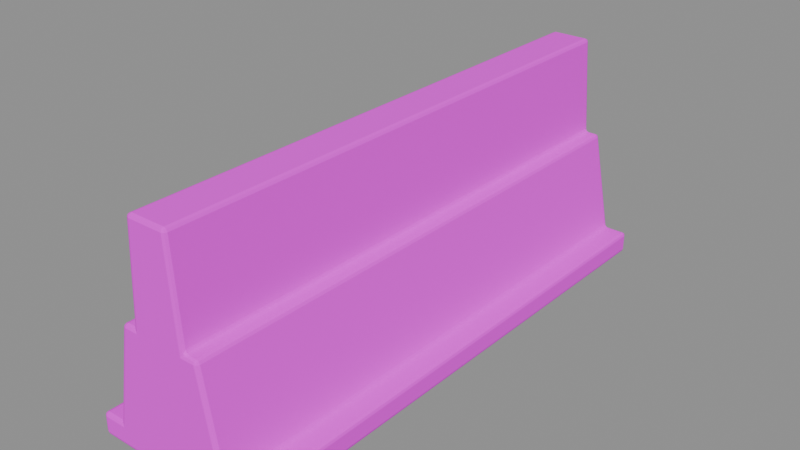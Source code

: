# Source: k_rails.blend  (saved by Blender 4.2.67; exported with 4.5.12 LTS)
import bpy
from mathutils import Matrix  # noqa: F401  (used for matrix-valued properties, if any)

bpy.ops.wm.read_factory_settings(use_empty=True)
scene = bpy.context.scene
scene.name = 'Scene'

# ---- images (referenced by path relative to the original .blend; pixels are not part of the script)
import os
ASSET_DIR = os.environ.get("B2B_ASSET_DIR", "")  # directory of the original .blend (textures are referenced by path, not embedded)
HERE = os.path.dirname(os.path.abspath(__file__))  # packed textures are extracted next to this script under _unpacked/

def load_image(name, relpath, width, height, colorspace="sRGB"):
    """Load a texture the original file referenced (path relative to the .blend, or extracted next to this script)."""
    p = next((c for c in (os.path.join(HERE, relpath), os.path.join(ASSET_DIR, relpath)) if relpath and os.path.exists(c)), "")
    if p:
        img = bpy.data.images.load(p, check_existing=True)
        img.name = name
    else:  # same state as the original file: an image datablock whose file is absent (Cycles renders it pink)
        img = bpy.data.images.new(name, width, height)
        img.source = "FILE"
        img.filepath = "//" + (relpath or name)
    img.colorspace_settings.name = colorspace
    return img
img_krail_png = load_image('krail.png', 'krail.png', 1024, 1024, 'sRGB')

# ---- materials (node trees are filled in below, after node groups)
mat_krail = bpy.data.materials.new('KRAIL')

# ---- material node trees
mat_krail.use_nodes = True; mat_krail.node_tree.nodes.clear()
_N = mat_krail.node_tree.nodes; _L = mat_krail.node_tree.links
n0 = _N.new('ShaderNodeOutputMaterial'); n0.name = 'Material Output'; n0.location = (0, 0)
n1 = _N.new('ShaderNodeBsdfPrincipled'); n1.name = 'Principled BSDF'; n1.location = (0, 0)
n1.inputs[2].default_value = 0.85
n2 = _N.new('ShaderNodeTexImage'); n2.name = 'Image Texture'; n2.location = (0, 0)
n2.image = img_krail_png
_L.new(n1.outputs[0], n0.inputs[0])
_L.new(n2.outputs[0], n1.inputs[0])
n0.is_active_output = True

# ---- meshes
me_krail_mesh = bpy.data.meshes.new('krail_mesh')
me_krail_mesh.from_pydata([(-0.293, 0.012, 0.0), (-0.293, 0.0, 0.012), (-0.305, 0.012, 0.012), (-0.293, 0.003515, 0.003515), (-0.2999, 0.005072, 0.005072), (-0.3015, 0.003515, 0.012), (-0.3015, 0.012, 0.003515), (-0.293, 0.012, 0.08), (-0.305, 0.012, 0.068), (-0.293, 0.0, 0.068), (-0.3015, 0.012, 0.07649), (-0.2999, 0.005072, 0.07493), (-0.3015, 0.003515, 0.068), (-0.293, 0.003515, 0.07649), (-0.2178, 0.012, 0.09179), (-0.232, 0.012, 0.08), (-0.2101, 0.0, 0.068), (-0.2229, 0.012, 0.08345), (-0.22, 0.005072, 0.08005), (-0.221, 0.003515, 0.07649), (-0.2164, 0.003515, 0.08036), (-0.138, 0.012, 0.45), (-0.1522, 0.012, 0.4382), (-0.1401, 0.0, 0.438), (-0.1472, 0.012, 0.4466), (-0.1458, 0.005072, 0.445), (-0.1486, 0.003515, 0.4381), (-0.1386, 0.003515, 0.4464), (-0.09917, 0.012, 0.462), (-0.112, 0.012, 0.45), (-0.0888, 0.0, 0.438), (-0.1033, 0.012, 0.4535), (-0.1, 0.005072, 0.45), (-0.1004, 0.003515, 0.4465), (-0.09647, 0.003515, 0.4502), (-0.063, 0.012, 0.81), (-0.07583, 0.012, 0.798), (-0.0638, 0.0, 0.798), (-0.07173, 0.012, 0.8065), (-0.07027, 0.005072, 0.8049), (-0.0723, 0.003515, 0.798), (-0.06323, 0.003515, 0.8065), (0.07583, 0.012, 0.798), (0.063, 0.012, 0.81), (0.0638, 0.0, 0.798), (0.07173, 0.012, 0.8065), (0.07027, 0.005072, 0.8049), (0.06323, 0.003515, 0.8065), (0.0723, 0.003515, 0.798), (0.112, 0.012, 0.45), (0.09917, 0.012, 0.462), (0.0888, 0.0, 0.438), (0.1033, 0.012, 0.4535), (0.1, 0.005072, 0.45), (0.09647, 0.003515, 0.4502), (0.1004, 0.003515, 0.4465), (0.1522, 0.012, 0.4382), (0.138, 0.012, 0.45), (0.1401, 0.0, 0.438), (0.1472, 0.012, 0.4466), (0.1458, 0.005072, 0.445), (0.1386, 0.003515, 0.4464), (0.1486, 0.003515, 0.4381), (0.232, 0.012, 0.08), (0.2178, 0.012, 0.09179), (0.2101, 0.0, 0.068), (0.2229, 0.012, 0.08345), (0.22, 0.005072, 0.08005), (0.2164, 0.003515, 0.08036), (0.221, 0.003515, 0.07649), (0.305, 0.012, 0.068), (0.293, 0.012, 0.08), (0.293, 0.0, 0.068), (0.3015, 0.012, 0.07649), (0.2999, 0.005072, 0.07493), (0.293, 0.003515, 0.07649), (0.3015, 0.003515, 0.068), (0.293, 0.012, 0.0), (0.305, 0.012, 0.012), (0.293, 0.0, 0.012), (0.3015, 0.012, 0.003515), (0.2999, 0.005072, 0.005072), (0.3015, 0.003515, 0.012), (0.293, 0.003515, 0.003515), (-0.293, 1.988, 0.0), (-0.305, 1.988, 0.012), (-0.293, 2.0, 0.012), (-0.3015, 1.988, 0.003515), (-0.2999, 1.995, 0.005072), (-0.3015, 1.996, 0.012), (-0.293, 1.996, 0.003515), (-0.305, 1.988, 0.068), (-0.293, 1.988, 0.08), (-0.293, 2.0, 0.068), (-0.3015, 1.988, 0.07649), (-0.2999, 1.995, 0.07493), (-0.293, 1.996, 0.07649), (-0.3015, 1.996, 0.068), (-0.232, 1.988, 0.08), (-0.2178, 1.988, 0.09179), (-0.2101, 2.0, 0.068), (-0.2229, 1.988, 0.08345), (-0.22, 1.995, 0.08005), (-0.2164, 1.996, 0.08036), (-0.221, 1.996, 0.07649), (-0.1522, 1.988, 0.4382), (-0.138, 1.988, 0.45), (-0.1401, 2.0, 0.438), (-0.1472, 1.988, 0.4466), (-0.1458, 1.995, 0.445), (-0.1386, 1.996, 0.4464), (-0.1486, 1.996, 0.4381), (-0.112, 1.988, 0.45), (-0.09917, 1.988, 0.462), (-0.0888, 2.0, 0.438), (-0.1033, 1.988, 0.4535), (-0.1, 1.995, 0.45), (-0.09647, 1.996, 0.4502), (-0.1004, 1.996, 0.4465), (-0.07583, 1.988, 0.798), (-0.063, 1.988, 0.81), (-0.0638, 2.0, 0.798), (-0.07173, 1.988, 0.8065), (-0.07027, 1.995, 0.8049), (-0.06323, 1.996, 0.8065), (-0.0723, 1.996, 0.798), (0.063, 1.988, 0.81), (0.07583, 1.988, 0.798), (0.0638, 2.0, 0.798), (0.07173, 1.988, 0.8065), (0.07027, 1.995, 0.8049), (0.0723, 1.996, 0.798), (0.06323, 1.996, 0.8065), (0.09917, 1.988, 0.462), (0.112, 1.988, 0.45), (0.0888, 2.0, 0.438), (0.1033, 1.988, 0.4535), (0.1, 1.995, 0.45), (0.1004, 1.996, 0.4465), (0.09647, 1.996, 0.4502), (0.138, 1.988, 0.45), (0.1522, 1.988, 0.4382), (0.1401, 2.0, 0.438), (0.1472, 1.988, 0.4466), (0.1458, 1.995, 0.445), (0.1486, 1.996, 0.4381), (0.1386, 1.996, 0.4464), (0.2178, 1.988, 0.09179), (0.232, 1.988, 0.08), (0.2101, 2.0, 0.068), (0.2229, 1.988, 0.08345), (0.22, 1.995, 0.08005), (0.221, 1.996, 0.07649), (0.2164, 1.996, 0.08036), (0.293, 1.988, 0.08), (0.305, 1.988, 0.068), (0.293, 2.0, 0.068), (0.3015, 1.988, 0.07649), (0.2999, 1.995, 0.07493), (0.3015, 1.996, 0.068), (0.293, 1.996, 0.07649), (0.293, 1.988, 0.0), (0.293, 2.0, 0.012), (0.305, 1.988, 0.012), (0.293, 1.996, 0.003515), (0.2999, 1.995, 0.005072), (0.3015, 1.996, 0.012), (0.3015, 1.988, 0.003515)], [], [(2, 8, 91, 85), (7, 15, 98, 92), (14, 22, 105, 99), (21, 29, 112, 106), (28, 36, 119, 113), (35, 43, 126, 120), (42, 50, 133, 127), (49, 57, 140, 134), (56, 64, 147, 141), (63, 71, 154, 148), (70, 78, 163, 155), (86, 93, 100, 107, 114, 121, 128, 135, 142, 149, 156, 162), (79, 72, 65, 58, 51, 44, 37, 30, 23, 16, 9, 1), (0, 3, 4, 6), (1, 5, 4, 3), (2, 6, 4, 5), (7, 10, 11, 13), (8, 12, 11, 10), (9, 13, 11, 12), (14, 17, 18, 20), (15, 19, 18, 17), (16, 20, 18, 19), (21, 24, 25, 27), (22, 26, 25, 24), (23, 27, 25, 26), (28, 31, 32, 34), (29, 33, 32, 31), (30, 34, 32, 33), (35, 38, 39, 41), (36, 40, 39, 38), (37, 41, 39, 40), (42, 45, 46, 48), (43, 47, 46, 45), (44, 48, 46, 47), (49, 52, 53, 55), (50, 54, 53, 52), (51, 55, 53, 54), (56, 59, 60, 62), (57, 61, 60, 59), (58, 62, 60, 61), (63, 66, 67, 69), (64, 68, 67, 66), (65, 69, 67, 68), (70, 73, 74, 76), (71, 75, 74, 73), (72, 76, 74, 75), (77, 80, 81, 83), (78, 82, 81, 80), (79, 83, 81, 82), (84, 87, 88, 90), (85, 89, 88, 87), (86, 90, 88, 89), (91, 94, 95, 97), (92, 96, 95, 94), (93, 97, 95, 96), (98, 101, 102, 104), (99, 103, 102, 101), (100, 104, 102, 103), (105, 108, 109, 111), (106, 110, 109, 108), (107, 111, 109, 110), (112, 115, 116, 118), (113, 117, 116, 115), (114, 118, 116, 117), (119, 122, 123, 125), (120, 124, 123, 122), (121, 125, 123, 124), (126, 129, 130, 132), (127, 131, 130, 129), (128, 132, 130, 131), (133, 136, 137, 139), (134, 138, 137, 136), (135, 139, 137, 138), (140, 143, 144, 146), (141, 145, 144, 143), (142, 146, 144, 145), (147, 150, 151, 153), (148, 152, 151, 150), (149, 153, 151, 152), (154, 157, 158, 160), (155, 159, 158, 157), (156, 160, 158, 159), (161, 164, 165, 167), (162, 166, 165, 164), (163, 167, 165, 166), (0, 77, 83, 3), (3, 83, 79, 1), (78, 70, 76, 82), (82, 76, 72, 79), (71, 63, 69, 75), (75, 69, 65, 72), (64, 56, 62, 68), (68, 62, 58, 65), (57, 49, 55, 61), (61, 55, 51, 58), (50, 42, 48, 54), (54, 48, 44, 51), (43, 35, 41, 47), (47, 41, 37, 44), (36, 28, 34, 40), (40, 34, 30, 37), (29, 21, 27, 33), (33, 27, 23, 30), (22, 14, 20, 26), (26, 20, 16, 23), (15, 7, 13, 19), (19, 13, 9, 16), (8, 2, 5, 12), (12, 5, 1, 9), (161, 84, 90, 164), (164, 90, 86, 162), (85, 91, 97, 89), (89, 97, 93, 86), (92, 98, 104, 96), (96, 104, 100, 93), (99, 105, 111, 103), (103, 111, 107, 100), (106, 112, 118, 110), (110, 118, 114, 107), (113, 119, 125, 117), (117, 125, 121, 114), (120, 126, 132, 124), (124, 132, 128, 121), (127, 133, 139, 131), (131, 139, 135, 128), (134, 140, 146, 138), (138, 146, 142, 135), (141, 147, 153, 145), (145, 153, 149, 142), (148, 154, 160, 152), (152, 160, 156, 149), (155, 163, 166, 159), (159, 166, 162, 156), (84, 0, 6, 87), (87, 6, 2, 85), (7, 92, 94, 10), (10, 94, 91, 8), (14, 99, 101, 17), (17, 101, 98, 15), (21, 106, 108, 24), (24, 108, 105, 22), (28, 113, 115, 31), (31, 115, 112, 29), (35, 120, 122, 38), (38, 122, 119, 36), (42, 127, 129, 45), (45, 129, 126, 43), (49, 134, 136, 52), (52, 136, 133, 50), (56, 141, 143, 59), (59, 143, 140, 57), (63, 148, 150, 66), (66, 150, 147, 64), (70, 155, 157, 73), (73, 157, 154, 71), (77, 161, 167, 80), (80, 167, 163, 78), (77, 0, 84, 161)])
_uv = me_krail_mesh.uv_layers.new(name='UVMap')
_uv.uv.foreach_set('vector', [0.8839, 0.008517, 0.9022, 0.008517, 0.9022, 0.6645, 0.8839, 0.6645, 0.8079, 0.008517, 0.8282, 0.008517, 0.8282, 0.6645, 0.8079, 0.6645, 0.2209, 0.008517, 0.3379, 0.008517, 0.3379, 0.6645, 0.2209, 0.6645, 0.9549, 0.008517, 0.9635, 0.008517, 0.9635, 0.6645, 0.9549, 0.6645, 0.6205, 0.008517, 0.7317, 0.008517, 0.7317, 0.6645, 0.6205, 0.6645, 0.749, 0.008517, 0.7908, 0.008517, 0.7908, 0.6645, 0.749, 0.6645, 0.4905, 0.008517, 0.6017, 0.008517, 0.6017, 0.6645, 0.4905, 0.6645, 0.9826, 0.008517, 0.9913, 0.008517, 0.9913, 0.6645, 0.9826, 0.6645, 0.3554, 0.008517, 0.4724, 0.008517, 0.4724, 0.6645, 0.3554, 0.6645, 0.8469, 0.008517, 0.8671, 0.008517, 0.8671, 0.6645, 0.8469, 0.6645, 0.9196, 0.008517, 0.9379, 0.008517, 0.9379, 0.6645, 0.9196, 0.6645, 0.3552, 0.9385, 0.3552, 0.9202, 0.3827, 0.9202, 0.406, 0.7993, 0.423, 0.7993, 0.4313, 0.6816, 0.4736, 0.6816, 0.4819, 0.7993, 0.4989, 0.7993, 0.5222, 0.9202, 0.5497, 0.9202, 0.5497, 0.9385, 0.008517, 0.9385, 0.008517, 0.9202, 0.03605, 0.9202, 0.05929, 0.7993, 0.0763, 0.7993, 0.0846, 0.6816, 0.127, 0.6816, 0.1353, 0.7993, 0.1523, 0.7993, 0.1755, 0.9202, 0.203, 0.9202, 0.203, 0.9385, 0.203, 0.008517, 0.203, 0.005701, 0.2053, 0.006217, 0.2059, 0.008517, 0.203, 0.9385, 0.2059, 0.9383, 0.2053, 0.9405, 0.203, 0.9411, 0.8839, 0.008517, 0.8813, 0.008517, 0.8819, 0.006217, 0.8841, 0.005701, 0.8079, 0.008517, 0.8051, 0.008517, 0.8056, 0.006217, 0.8079, 0.005701, 0.9022, 0.008517, 0.9024, 0.005701, 0.9048, 0.006217, 0.9052, 0.008517, 0.203, 0.9202, 0.203, 0.9173, 0.2053, 0.9177, 0.2059, 0.92, 0.1781, 0.9118, 0.1798, 0.9145, 0.1788, 0.916, 0.1776, 0.916, 0.1828, 0.9156, 0.1791, 0.9173, 0.1788, 0.916, 0.1798, 0.9145, 0.1755, 0.9202, 0.1776, 0.916, 0.1788, 0.916, 0.1791, 0.9173, 0.9549, 0.008517, 0.9518, 0.008517, 0.9523, 0.006217, 0.9547, 0.005701, 0.3379, 0.008517, 0.3381, 0.005701, 0.3405, 0.006217, 0.341, 0.008517, 0.1523, 0.7993, 0.1518, 0.7963, 0.1542, 0.7967, 0.1551, 0.7991, 0.1387, 0.7908, 0.1401, 0.7935, 0.139, 0.7951, 0.1378, 0.7951, 0.143, 0.7947, 0.1391, 0.7963, 0.139, 0.7951, 0.1401, 0.7935, 0.1353, 0.7993, 0.1378, 0.7951, 0.139, 0.7951, 0.1391, 0.7963, 0.749, 0.008517, 0.7461, 0.008517, 0.7466, 0.006217, 0.7489, 0.005701, 0.7317, 0.008517, 0.7319, 0.005701, 0.7343, 0.006217, 0.7347, 0.008517, 0.127, 0.6816, 0.1268, 0.6787, 0.1291, 0.6791, 0.1298, 0.6814, 0.4905, 0.008517, 0.4875, 0.008517, 0.4879, 0.006217, 0.4903, 0.005701, 0.7908, 0.008517, 0.7909, 0.005701, 0.7932, 0.006217, 0.7937, 0.008517, 0.0846, 0.6816, 0.08178, 0.6814, 0.08245, 0.6791, 0.08479, 0.6787, 0.0686, 0.7947, 0.0715, 0.7935, 0.07257, 0.7951, 0.07245, 0.7963, 0.07286, 0.7908, 0.07376, 0.7951, 0.07257, 0.7951, 0.0715, 0.7935, 0.0763, 0.7993, 0.07245, 0.7963, 0.07257, 0.7951, 0.07376, 0.7951, 0.3554, 0.008517, 0.3524, 0.008517, 0.3528, 0.006218, 0.3552, 0.005701, 0.9913, 0.008517, 0.9914, 0.005701, 0.9939, 0.006217, 0.9943, 0.008517, 0.05929, 0.7993, 0.05644, 0.7991, 0.05737, 0.7967, 0.05978, 0.7963, 0.02877, 0.9156, 0.0318, 0.9145, 0.03274, 0.916, 0.03241, 0.9173, 0.03349, 0.9118, 0.03396, 0.916, 0.03274, 0.916, 0.0318, 0.9145, 0.03605, 0.9202, 0.03241, 0.9173, 0.03274, 0.916, 0.03396, 0.916, 0.9196, 0.008517, 0.9166, 0.008517, 0.917, 0.006217, 0.9194, 0.005701, 0.8671, 0.008517, 0.8671, 0.005701, 0.8694, 0.006217, 0.8699, 0.008517, 0.008517, 0.9202, 0.005701, 0.92, 0.006217, 0.9177, 0.008517, 0.9173, 0.008517, 0.008517, 0.005701, 0.008517, 0.006217, 0.006217, 0.008517, 0.005701, 0.9379, 0.008517, 0.9377, 0.005701, 0.9398, 0.006217, 0.9404, 0.008517, 0.008517, 0.9385, 0.008517, 0.9411, 0.006217, 0.9405, 0.005701, 0.9383, 0.203, 0.6645, 0.2059, 0.6645, 0.2053, 0.6668, 0.203, 0.6673, 0.8839, 0.6645, 0.8841, 0.6673, 0.8819, 0.6668, 0.8813, 0.6645, 0.3552, 0.9385, 0.3552, 0.9411, 0.3529, 0.9405, 0.3524, 0.9383, 0.9022, 0.6645, 0.9052, 0.6645, 0.9048, 0.6668, 0.9024, 0.6673, 0.8079, 0.6645, 0.8079, 0.6673, 0.8056, 0.6668, 0.8051, 0.6645, 0.3552, 0.9202, 0.3524, 0.92, 0.3529, 0.9177, 0.3552, 0.9173, 0.3754, 0.9156, 0.3785, 0.9145, 0.3794, 0.916, 0.3791, 0.9173, 0.3802, 0.9118, 0.3806, 0.916, 0.3794, 0.916, 0.3785, 0.9145, 0.3827, 0.9202, 0.3791, 0.9173, 0.3794, 0.916, 0.3806, 0.916, 0.3379, 0.6645, 0.341, 0.6645, 0.3405, 0.6668, 0.3381, 0.6673, 0.9549, 0.6645, 0.9547, 0.6673, 0.9523, 0.6668, 0.9518, 0.6645, 0.406, 0.7993, 0.4031, 0.7991, 0.404, 0.7967, 0.4065, 0.7963, 0.4153, 0.7947, 0.4182, 0.7935, 0.4192, 0.7951, 0.4191, 0.7963, 0.4195, 0.7908, 0.4204, 0.7951, 0.4192, 0.7951, 0.4182, 0.7935, 0.423, 0.7993, 0.4191, 0.7963, 0.4192, 0.7951, 0.4204, 0.7951, 0.7317, 0.6645, 0.7347, 0.6645, 0.7343, 0.6668, 0.7319, 0.6673, 0.749, 0.6645, 0.7489, 0.6673, 0.7466, 0.6668, 0.7461, 0.6645, 0.4313, 0.6816, 0.4284, 0.6814, 0.4291, 0.6791, 0.4315, 0.6787, 0.7908, 0.6645, 0.7937, 0.6645, 0.7932, 0.6668, 0.7909, 0.6673, 0.4905, 0.6645, 0.4903, 0.6673, 0.4879, 0.6668, 0.4875, 0.6645, 0.4736, 0.6816, 0.4734, 0.6787, 0.4758, 0.6791, 0.4765, 0.6814, 0.4854, 0.7908, 0.4867, 0.7935, 0.4857, 0.7951, 0.4845, 0.7951, 0.4896, 0.7947, 0.4858, 0.7963, 0.4857, 0.7951, 0.4867, 0.7935, 0.4819, 0.7993, 0.4845, 0.7951, 0.4857, 0.7951, 0.4858, 0.7963, 0.9913, 0.6645, 0.9943, 0.6645, 0.9939, 0.6668, 0.9914, 0.6673, 0.3554, 0.6645, 0.3552, 0.6673, 0.3528, 0.6668, 0.3524, 0.6645, 0.4989, 0.7993, 0.4984, 0.7963, 0.5009, 0.7967, 0.5018, 0.7991, 0.5247, 0.9118, 0.5264, 0.9145, 0.5255, 0.916, 0.5243, 0.916, 0.5295, 0.9156, 0.5258, 0.9173, 0.5255, 0.916, 0.5264, 0.9145, 0.5222, 0.9202, 0.5243, 0.916, 0.5255, 0.916, 0.5258, 0.9173, 0.8671, 0.6645, 0.8699, 0.6645, 0.8694, 0.6668, 0.8671, 0.6673, 0.9196, 0.6645, 0.9194, 0.6673, 0.917, 0.6668, 0.9166, 0.6645, 0.5497, 0.9202, 0.5497, 0.9173, 0.552, 0.9177, 0.5525, 0.92, 0.008517, 0.6645, 0.008517, 0.6673, 0.006217, 0.6668, 0.005701, 0.6645, 0.5497, 0.9385, 0.5525, 0.9383, 0.552, 0.9405, 0.5497, 0.9411, 0.9379, 0.6645, 0.9404, 0.6645, 0.9398, 0.6668, 0.9377, 0.6673, 0.203, 0.008517, 0.008517, 0.008517, 0.008517, 0.005701, 0.203, 0.005701, 0.203, 0.9411, 0.008517, 0.9411, 0.008517, 0.9385, 0.203, 0.9385, 0.9379, 0.008517, 0.9196, 0.008517, 0.9194, 0.005701, 0.9377, 0.005701, 0.005701, 0.9383, 0.005701, 0.92, 0.008517, 0.9202, 0.008517, 0.9385, 0.8671, 0.008517, 0.8469, 0.008517, 0.8432, 0.005701, 0.8671, 0.005701, 0.008517, 0.9173, 0.03241, 0.9173, 0.03605, 0.9202, 0.008517, 0.9202, 0.4724, 0.008517, 0.3554, 0.008517, 0.3552, 0.005701, 0.4761, 0.005701, 0.03396, 0.916, 0.05644, 0.7991, 0.05929, 0.7993, 0.03605, 0.9202, 0.9913, 0.008517, 0.9826, 0.008517, 0.9788, 0.005701, 0.9914, 0.005701, 0.05978, 0.7963, 0.07245, 0.7963, 0.0763, 0.7993, 0.05929, 0.7993, 0.6017, 0.008517, 0.4905, 0.008517, 0.4903, 0.005701, 0.6054, 0.005701, 0.07376, 0.7951, 0.08178, 0.6814, 0.0846, 0.6816, 0.0763, 0.7993, 0.7908, 0.008517, 0.749, 0.008517, 0.7489, 0.005701, 0.7909, 0.005701, 0.08479, 0.6787, 0.1268, 0.6787, 0.127, 0.6816, 0.0846, 0.6816, 0.7317, 0.008517, 0.6205, 0.008517, 0.6168, 0.005701, 0.7319, 0.005701, 0.1298, 0.6814, 0.1378, 0.7951, 0.1353, 0.7993, 0.127, 0.6816, 0.9635, 0.008517, 0.9549, 0.008517, 0.9547, 0.005701, 0.9674, 0.005701, 0.1391, 0.7963, 0.1518, 0.7963, 0.1523, 0.7993, 0.1353, 0.7993, 0.3379, 0.008517, 0.2209, 0.008517, 0.2173, 0.005701, 0.3381, 0.005701, 0.1551, 0.7991, 0.1776, 0.916, 0.1755, 0.9202, 0.1523, 0.7993, 0.8282, 0.008517, 0.8079, 0.008517, 0.8079, 0.005701, 0.8318, 0.005701, 0.1791, 0.9173, 0.203, 0.9173, 0.203, 0.9202, 0.1755, 0.9202, 0.9022, 0.008517, 0.8839, 0.008517, 0.8841, 0.005701, 0.9024, 0.005701, 0.2059, 0.92, 0.2059, 0.9383, 0.203, 0.9385, 0.203, 0.9202, 0.008517, 0.6645, 0.203, 0.6645, 0.203, 0.6673, 0.008517, 0.6673, 0.5497, 0.9411, 0.3552, 0.9411, 0.3552, 0.9385, 0.5497, 0.9385, 0.8839, 0.6645, 0.9022, 0.6645, 0.9024, 0.6673, 0.8841, 0.6673, 0.3524, 0.9383, 0.3524, 0.92, 0.3552, 0.9202, 0.3552, 0.9385, 0.8079, 0.6645, 0.8282, 0.6645, 0.8318, 0.6673, 0.8079, 0.6673, 0.3552, 0.9173, 0.3791, 0.9173, 0.3827, 0.9202, 0.3552, 0.9202, 0.2209, 0.6645, 0.3379, 0.6645, 0.3381, 0.6673, 0.2173, 0.6673, 0.3806, 0.916, 0.4031, 0.7991, 0.406, 0.7993, 0.3827, 0.9202, 0.9549, 0.6645, 0.9635, 0.6645, 0.9674, 0.6673, 0.9547, 0.6673, 0.4065, 0.7963, 0.4191, 0.7963, 0.423, 0.7993, 0.406, 0.7993, 0.6205, 0.6645, 0.7317, 0.6645, 0.7319, 0.6673, 0.6168, 0.6673, 0.4204, 0.7951, 0.4284, 0.6814, 0.4313, 0.6816, 0.423, 0.7993, 0.749, 0.6645, 0.7908, 0.6645, 0.7909, 0.6673, 0.7489, 0.6673, 0.4315, 0.6787, 0.4734, 0.6787, 0.4736, 0.6816, 0.4313, 0.6816, 0.4905, 0.6645, 0.6017, 0.6645, 0.6054, 0.6673, 0.4903, 0.6673, 0.4765, 0.6814, 0.4845, 0.7951, 0.4819, 0.7993, 0.4736, 0.6816, 0.9826, 0.6645, 0.9913, 0.6645, 0.9914, 0.6673, 0.9788, 0.6673, 0.4858, 0.7963, 0.4984, 0.7963, 0.4989, 0.7993, 0.4819, 0.7993, 0.3554, 0.6645, 0.4724, 0.6645, 0.4761, 0.6673, 0.3552, 0.6673, 0.5018, 0.7991, 0.5243, 0.916, 0.5222, 0.9202, 0.4989, 0.7993, 0.8469, 0.6645, 0.8671, 0.6645, 0.8671, 0.6673, 0.8432, 0.6673, 0.5258, 0.9173, 0.5497, 0.9173, 0.5497, 0.9202, 0.5222, 0.9202, 0.9196, 0.6645, 0.9379, 0.6645, 0.9377, 0.6673, 0.9194, 0.6673, 0.5525, 0.92, 0.5525, 0.9383, 0.5497, 0.9385, 0.5497, 0.9202, 0.203, 0.6645, 0.203, 0.008517, 0.2059, 0.008517, 0.2059, 0.6645, 0.8813, 0.6645, 0.8813, 0.008517, 0.8839, 0.008517, 0.8839, 0.6645, 0.8079, 0.008517, 0.8079, 0.6645, 0.8051, 0.6645, 0.8051, 0.008517, 0.9052, 0.008517, 0.9052, 0.6645, 0.9022, 0.6645, 0.9022, 0.008517, 0.2209, 0.008517, 0.2209, 0.6645, 0.2179, 0.6645, 0.2179, 0.008517, 0.8312, 0.008517, 0.8312, 0.6645, 0.8282, 0.6645, 0.8282, 0.008517, 0.9549, 0.008517, 0.9549, 0.6645, 0.9518, 0.6645, 0.9518, 0.008517, 0.341, 0.008517, 0.341, 0.6645, 0.3379, 0.6645, 0.3379, 0.008517, 0.6205, 0.008517, 0.6205, 0.6645, 0.6175, 0.6645, 0.6175, 0.008517, 0.9664, 0.008517, 0.9664, 0.6645, 0.9635, 0.6645, 0.9635, 0.008517, 0.749, 0.008517, 0.749, 0.6645, 0.7461, 0.6645, 0.7461, 0.008517, 0.7347, 0.008517, 0.7347, 0.6645, 0.7317, 0.6645, 0.7317, 0.008517, 0.4905, 0.008517, 0.4905, 0.6645, 0.4875, 0.6645, 0.4875, 0.008517, 0.7937, 0.008517, 0.7937, 0.6645, 0.7908, 0.6645, 0.7908, 0.008517, 0.9826, 0.008517, 0.9826, 0.6645, 0.9797, 0.6645, 0.9797, 0.008517, 0.6047, 0.008517, 0.6047, 0.6645, 0.6017, 0.6645, 0.6017, 0.008517, 0.3554, 0.008517, 0.3554, 0.6645, 0.3524, 0.6645, 0.3524, 0.008517, 0.9943, 0.008517, 0.9943, 0.6645, 0.9913, 0.6645, 0.9913, 0.008517, 0.8469, 0.008517, 0.8469, 0.6645, 0.8438, 0.6645, 0.8438, 0.008517, 0.4755, 0.008517, 0.4755, 0.6645, 0.4724, 0.6645, 0.4724, 0.008517, 0.9196, 0.008517, 0.9196, 0.6645, 0.9166, 0.6645, 0.9166, 0.008517, 0.8699, 0.008517, 0.8699, 0.6645, 0.8671, 0.6645, 0.8671, 0.008517, 0.008517, 0.008517, 0.008517, 0.6645, 0.005701, 0.6645, 0.005701, 0.008517, 0.9404, 0.008517, 0.9404, 0.6645, 0.9379, 0.6645, 0.9379, 0.008517, 0.008517, 0.008517, 0.203, 0.008517, 0.203, 0.6645, 0.008517, 0.6645])
me_krail_mesh.materials.append(mat_krail)
me_krail_mesh.update()

# ---- objects
ob_krail_root = bpy.data.objects.new('krail_root', None)
ob_krail = bpy.data.objects.new('krail', me_krail_mesh)

# ---- transforms, parenting, visibility, modifiers, constraints
ob_krail_root.location = (0.0, 0.0, 0.0)
ob_krail.parent = ob_krail_root
ob_krail.location = (0.0, 0.0, 0.0)

# ---- collection membership
scene.collection.objects.link(ob_krail_root)
scene.collection.objects.link(ob_krail)

# ---- scene / render settings (as saved in the file)
scene.frame_start = 1; scene.frame_end = 250; scene.frame_set(1)
scene.render.engine = 'BLENDER_EEVEE_NEXT'
bpy.context.view_layer.update()

# ---- added for rendering (the .blend has no active camera and no usable light): camera, sun + grey world if the file has none
cam_auto = bpy.data.cameras.new('AutoCamera')
cam_auto.lens = 50.0
cam_auto.sensor_width = 36.0
cam_auto.clip_end = 1000.0
ob_auto_camera = bpy.data.objects.new('AutoCamera', cam_auto)
scene.collection.objects.link(ob_auto_camera)
ob_auto_camera.location = (2.07469, -1.48963, 2.06475)
ob_auto_camera.rotation_euler = (1.09748, -7.21219e-08, 0.694738)
scene.camera = ob_auto_camera
light_auto_sun = bpy.data.lights.new('AutoSun', 'SUN')
light_auto_sun.energy = 3.0
light_auto_sun.angle = 0.0523599
ob_auto_sun = bpy.data.objects.new('AutoSun', light_auto_sun)
scene.collection.objects.link(ob_auto_sun)
ob_auto_sun.rotation_euler = (0.872665, 0.174533, 0.523599)
if scene.world is None:
    world_auto = bpy.data.worlds.new('AutoWorld')
    world_auto.color = (0.3, 0.3, 0.3)
    scene.world = world_auto
bpy.context.view_layer.update()
